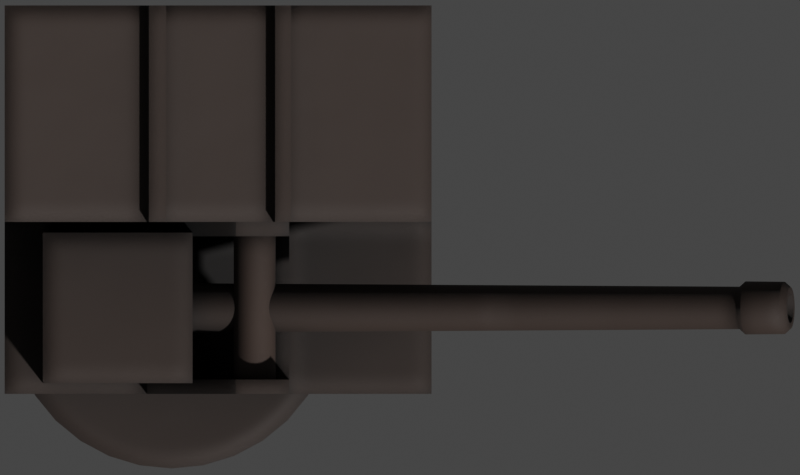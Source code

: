 # Source: 6Pounder.blend  (saved by Blender 2.93.20; exported with 4.5.12 LTS)
import bpy
from mathutils import Matrix  # noqa: F401  (used for matrix-valued properties, if any)

bpy.ops.wm.read_factory_settings(use_empty=True)
scene = bpy.context.scene
scene.name = 'Scene'

# ---- collections
col_collection = bpy.data.collections.new('Collection'); scene.collection.children.link(col_collection)

# ---- materials (node trees are filled in below, after node groups)
mat_deck_dark = bpy.data.materials.new('Deck Dark')
mat_deck = bpy.data.materials.new('Deck')

# ---- node groups
ng_mk48_shader = bpy.data.node_groups.new('Mk48 Shader', 'ShaderNodeTree')
_s = ng_mk48_shader.interface.new_socket(name='BSDF', in_out='OUTPUT', socket_type='NodeSocketShader')
_s = ng_mk48_shader.interface.new_socket(name='Color', in_out='INPUT', socket_type='NodeSocketColor')
_s.default_value = (0.2529, 0.2529, 0.2529, 1.0)
_s = ng_mk48_shader.interface.new_socket(name='Roughness', in_out='INPUT', socket_type='NodeSocketFloat')
_s.subtype = 'FACTOR'
_s.default_value = 0.5
_s.min_value = 0.0
_s.max_value = 1.0
_s = ng_mk48_shader.interface.new_socket(name='Metallic', in_out='INPUT', socket_type='NodeSocketFloat')
_s.subtype = 'FACTOR'
_s.default_value = 1.0
_s.min_value = 0.0
_s.max_value = 1.0
_N = ng_mk48_shader.nodes; _L = ng_mk48_shader.links
n0 = _N.new('NodeGroupOutput'); n0.name = 'Group Output'; n0.location = (421, 0)
n1 = _N.new('ShaderNodeBsdfPrincipled'); n1.name = 'Principled BSDF'; n1.location = (131, 46)
n1.distribution = 'GGX'
n1.subsurface_method = 'BURLEY'
n1.inputs[3].default_value = 1.45
n1.inputs[27].default_value = (0.0, 0.0, 0.0, 1.0)
n1.inputs[28].default_value = 1.0
n2 = _N.new('ShaderNodeAmbientOcclusion'); n2.name = 'Ambient Occlusion'; n2.location = (-85, 128)
n2.samples = 8
n3 = _N.new('ShaderNodeBevel'); n3.name = 'Bevel'; n3.location = (-265, -248)
n3.inputs[0].default_value = 0.1
n4 = _N.new('NodeGroupInput'); n4.name = 'Mk48 Shader'; n4.location = (-468, -27)
n5 = _N.new('ShaderNodeNewGeometry'); n5.name = 'Geometry'; n5.location = (-875, -245)
n6 = _N.new('ShaderNodeBump'); n6.name = 'Bump'; n6.location = (-470, -299)
n6.inputs[0].default_value = 0.01
n6.inputs[1].default_value = 1.0
n6.inputs[2].default_value = 1.0
n7 = _N.new('ShaderNodeTexNoise'); n7.name = 'Noise Texture'; n7.location = (-671, -234)
n7.inputs[2].default_value = 2.0
_L.new(n1.outputs[0], n0.inputs[0])
_L.new(n2.outputs[0], n1.inputs[0])
_L.new(n4.outputs[0], n2.inputs[0])
_L.new(n4.outputs[1], n1.inputs[2])
_L.new(n4.outputs[2], n1.inputs[1])
_L.new(n3.outputs[0], n2.inputs[2])
_L.new(n5.outputs[0], n7.inputs[0])
_L.new(n7.outputs[0], n6.inputs[3])
_L.new(n6.outputs[0], n3.inputs[1])
_L.new(n3.outputs[0], n1.inputs[5])
n0.is_active_output = True
ng_auto_smooth = bpy.data.node_groups.new('Auto Smooth', 'GeometryNodeTree')
_s = ng_auto_smooth.interface.new_socket(name='Geometry', in_out='OUTPUT', socket_type='NodeSocketGeometry')
_s = ng_auto_smooth.interface.new_socket(name='Geometry', in_out='INPUT', socket_type='NodeSocketGeometry')
_s = ng_auto_smooth.interface.new_socket(name='Angle', in_out='INPUT', socket_type='NodeSocketFloat')
_s.subtype = 'ANGLE'
_s.min_value = 0.0
_s.max_value = 3.142
ng_auto_smooth.is_modifier = True
_N = ng_auto_smooth.nodes; _L = ng_auto_smooth.links
n0 = _N.new('NodeGroupOutput'); n0.name = 'Group Output'; n0.location = (480, -100)
n1 = _N.new('NodeGroupInput'); n1.name = 'Group Input'; n1.location = (-420, -300)
n2 = _N.new('NodeGroupInput'); n2.name = 'Group Input.001'; n2.location = (-60, -100)
n3 = _N.new('GeometryNodeSetShadeSmooth'); n3.name = 'Set Shade Smooth'; n3.location = (120, -100)
n3.domain = 'EDGE'
n4 = _N.new('GeometryNodeSetShadeSmooth'); n4.name = 'Set Shade Smooth.001'; n4.location = (300, -100)
n5 = _N.new('GeometryNodeInputMeshEdgeAngle'); n5.name = 'Edge Angle'; n5.location = (-420, -220)
n6 = _N.new('GeometryNodeInputEdgeSmooth'); n6.name = 'Is Edge Smooth'; n6.location = (-60, -160)
n7 = _N.new('GeometryNodeInputShadeSmooth'); n7.name = 'Is Face Smooth'; n7.location = (-240, -340)
n8 = _N.new('FunctionNodeBooleanMath'); n8.name = 'Boolean Math'; n8.location = (-60, -220)
n9 = _N.new('FunctionNodeCompare'); n9.name = 'Compare'; n9.location = (-240, -180)
n9.operation = 'LESS_EQUAL'
_L.new(n5.outputs[0], n9.inputs[0])
_L.new(n4.outputs[0], n0.inputs[0])
_L.new(n1.outputs[1], n9.inputs[1])
_L.new(n9.outputs[0], n8.inputs[0])
_L.new(n7.outputs[0], n8.inputs[1])
_L.new(n2.outputs[0], n3.inputs[0])
_L.new(n6.outputs[0], n3.inputs[1])
_L.new(n3.outputs[0], n4.inputs[0])
_L.new(n8.outputs[0], n3.inputs[2])
n0.is_active_output = True

# ---- material node trees
mat_deck_dark.use_nodes = True; mat_deck_dark.node_tree.nodes.clear()
_N = mat_deck_dark.node_tree.nodes; _L = mat_deck_dark.node_tree.links
n0 = _N.new('ShaderNodeOutputMaterial'); n0.name = 'Material Output'; n0.location = (300, 300)
n1 = _N.new('ShaderNodeGroup'); n1.name = 'Mk48 Shader'; n1.location = (-18, 321)
n1.label = 'Mk48 Shader'
n1.node_tree = ng_mk48_shader
n1.inputs[0].default_value = (0.0331, 0.02158, 0.01686, 1.0)
n1.inputs[1].default_value = 0.7
n1.inputs[2].default_value = 0.0
_L.new(n1.outputs[0], n0.inputs[0])
n0.is_active_output = True
mat_deck.use_nodes = True; mat_deck.node_tree.nodes.clear()
_N = mat_deck.node_tree.nodes; _L = mat_deck.node_tree.links
n0 = _N.new('ShaderNodeOutputMaterial'); n0.name = 'Material Output'; n0.location = (300, 300)
n1 = _N.new('ShaderNodeGroup'); n1.name = 'Mk48 Shader'; n1.location = (-18, 321)
n1.label = 'Mk48 Shader'
n1.node_tree = ng_mk48_shader
n1.inputs[0].default_value = (0.05088, 0.03247, 0.02503, 1.0)
n1.inputs[1].default_value = 0.75
n1.inputs[2].default_value = 0.0
_L.new(n1.outputs[0], n0.inputs[0])
n0.is_active_output = True

# ---- world
world_world = bpy.data.worlds.new('World'); scene.world = world_world
world_world.use_sun_shadow = False
world_world.sun_shadow_jitter_overblur = 0.0

# ---- cameras
cam_camera = bpy.data.cameras.new('Camera')
cam_camera.type = 'ORTHO'
cam_camera.clip_end = 100.0
cam_camera.ortho_scale = 2.675
cam_camera.show_mist = True

# ---- meshes
me_plane = bpy.data.meshes.new('Plane')
me_plane.from_pydata([(-17.5, -17.5, 0.0), (17.5, -17.5, 0.0), (-17.5, 17.5, 0.0), (17.5, 17.5, 0.0)], [], [(0, 1, 3, 2)])
_uv = me_plane.uv_layers.new(name='UVMap')
_uv.uv.foreach_set('vector', [0.0, 0.0, 1.0, 0.0, 1.0, 1.0, 0.0, 1.0])
me_plane.use_remesh_fix_poles = True
me_plane.use_remesh_preserve_attributes = False
me_plane.use_mirror_vertex_groups = False
me_plane.update()
me_cylinder_005 = bpy.data.meshes.new('Cylinder.005')
me_cylinder_005.from_pydata([(3.802e-08, 0.5481, -0.6), (3.802e-08, 0.5481, 0.6), (0.1069, 0.5376, -0.6), (0.1069, 0.5376, 0.6), (0.2098, 0.5064, -0.6), (0.2098, 0.5064, 0.6), (0.3045, 0.4558, -0.6), (0.3045, 0.4558, 0.6), (0.3876, 0.3876, -0.6), (0.3876, 0.3876, 0.6), (0.4558, 0.3045, -0.6), (0.4558, 0.3045, 0.6), (0.5064, 0.2098, -0.6), (0.5064, 0.2098, 0.6), (0.5376, 0.1069, -0.6), (0.5376, 0.1069, 0.6), (0.5481, 1.848e-07, -0.6), (0.5481, 1.848e-07, 0.6), (0.5376, -0.1069, -0.6), (0.5376, -0.1069, 0.6), (0.5064, -0.2098, -0.6), (0.5064, -0.2098, 0.6), (0.4558, -0.3045, -0.6), (0.4558, -0.3045, 0.6), (0.3876, -0.3876, -0.6), (0.3876, -0.3876, 0.6), (0.3045, -0.4558, -0.6), (0.3045, -0.4558, 0.6), (0.2098, -0.5064, -0.6), (0.2098, -0.5064, 0.6), (0.1069, -0.5376, -0.6), (0.1069, -0.5376, 0.6), (-1.406e-07, -0.5481, -0.6), (-1.406e-07, -0.5481, 0.6), (-0.1069, -0.5376, -0.6), (-0.1069, -0.5376, 0.6), (-0.2098, -0.5064, -0.6), (-0.2098, -0.5064, 0.6), (-0.3045, -0.4558, -0.6), (-0.3045, -0.4558, 0.6), (-0.3876, -0.3876, -0.6), (-0.3876, -0.3876, 0.6), (-0.4558, -0.3045, -0.6), (-0.4558, -0.3045, 0.6), (-0.5064, -0.2098, -0.6), (-0.5064, -0.2098, 0.6), (-0.5376, -0.1069, -0.6), (-0.5376, -0.1069, 0.6), (-0.5481, 6.727e-07, -0.6), (-0.5481, 6.727e-07, 0.6), (-0.5376, 0.1069, -0.6), (-0.5376, 0.1069, 0.6), (-0.5064, 0.2098, -0.6), (-0.5064, 0.2098, 0.6), (-0.4558, 0.3045, -0.6), (-0.4558, 0.3045, 0.6), (-0.3876, 0.3876, -0.6), (-0.3876, 0.3876, 0.6), (-0.3045, 0.4558, -0.6), (-0.3045, 0.4558, 0.6), (-0.2098, 0.5064, -0.6), (-0.2098, 0.5064, 0.6), (-0.1069, 0.5376, -0.6), (-0.1069, 0.5376, 0.6)], [], [(0, 1, 3, 2), (2, 3, 5, 4), (4, 5, 7, 6), (6, 7, 9, 8), (8, 9, 11, 10), (10, 11, 13, 12), (12, 13, 15, 14), (14, 15, 17, 16), (16, 17, 19, 18), (18, 19, 21, 20), (20, 21, 23, 22), (22, 23, 25, 24), (24, 25, 27, 26), (26, 27, 29, 28), (28, 29, 31, 30), (30, 31, 33, 32), (32, 33, 35, 34), (34, 35, 37, 36), (36, 37, 39, 38), (38, 39, 41, 40), (40, 41, 43, 42), (42, 43, 45, 44), (44, 45, 47, 46), (46, 47, 49, 48), (48, 49, 51, 50), (50, 51, 53, 52), (52, 53, 55, 54), (54, 55, 57, 56), (56, 57, 59, 58), (58, 59, 61, 60), (3, 1, 63, 61, 59, 57, 55, 53, 51, 49, 47, 45, 43, 41, 39, 37, 35, 33, 31, 29, 27, 25, 23, 21, 19, 17, 15, 13, 11, 9, 7, 5), (60, 61, 63, 62), (62, 63, 1, 0), (0, 2, 4, 6, 8, 10, 12, 14, 16, 18, 20, 22, 24, 26, 28, 30, 32, 34, 36, 38, 40, 42, 44, 46, 48, 50, 52, 54, 56, 58, 60, 62)])
me_cylinder_005.polygons.foreach_set('use_smooth', [True] * 34)
_uv = me_cylinder_005.uv_layers.new(name='UVMap')
_uv.uv.foreach_set('vector', [1.0, 0.5, 1.0, 1.0, 0.9688, 1.0, 0.9688, 0.5, 0.9688, 0.5, 0.9688, 1.0, 0.9375, 1.0, 0.9375, 0.5, 0.9375, 0.5, 0.9375, 1.0, 0.9062, 1.0, 0.9062, 0.5, 0.9062, 0.5, 0.9062, 1.0, 0.875, 1.0, 0.875, 0.5, 0.875, 0.5, 0.875, 1.0, 0.8438, 1.0, 0.8438, 0.5, 0.8438, 0.5, 0.8438, 1.0, 0.8125, 1.0, 0.8125, 0.5, 0.8125, 0.5, 0.8125, 1.0, 0.7812, 1.0, 0.7812, 0.5, 0.7812, 0.5, 0.7812, 1.0, 0.75, 1.0, 0.75, 0.5, 0.75, 0.5, 0.75, 1.0, 0.7188, 1.0, 0.7188, 0.5, 0.7188, 0.5, 0.7188, 1.0, 0.6875, 1.0, 0.6875, 0.5, 0.6875, 0.5, 0.6875, 1.0, 0.6562, 1.0, 0.6562, 0.5, 0.6562, 0.5, 0.6562, 1.0, 0.625, 1.0, 0.625, 0.5, 0.625, 0.5, 0.625, 1.0, 0.5938, 1.0, 0.5938, 0.5, 0.5938, 0.5, 0.5938, 1.0, 0.5625, 1.0, 0.5625, 0.5, 0.5625, 0.5, 0.5625, 1.0, 0.5312, 1.0, 0.5312, 0.5, 0.5312, 0.5, 0.5312, 1.0, 0.5, 1.0, 0.5, 0.5, 0.5, 0.5, 0.5, 1.0, 0.4688, 1.0, 0.4688, 0.5, 0.4688, 0.5, 0.4688, 1.0, 0.4375, 1.0, 0.4375, 0.5, 0.4375, 0.5, 0.4375, 1.0, 0.4062, 1.0, 0.4062, 0.5, 0.4062, 0.5, 0.4062, 1.0, 0.375, 1.0, 0.375, 0.5, 0.375, 0.5, 0.375, 1.0, 0.3438, 1.0, 0.3438, 0.5, 0.3438, 0.5, 0.3438, 1.0, 0.3125, 1.0, 0.3125, 0.5, 0.3125, 0.5, 0.3125, 1.0, 0.2812, 1.0, 0.2812, 0.5, 0.2812, 0.5, 0.2812, 1.0, 0.25, 1.0, 0.25, 0.5, 0.25, 0.5, 0.25, 1.0, 0.2188, 1.0, 0.2188, 0.5, 0.2188, 0.5, 0.2188, 1.0, 0.1875, 1.0, 0.1875, 0.5, 0.1875, 0.5, 0.1875, 1.0, 0.1562, 1.0, 0.1562, 0.5, 0.1562, 0.5, 0.1562, 1.0, 0.125, 1.0, 0.125, 0.5, 0.125, 0.5, 0.125, 1.0, 0.09375, 1.0, 0.09375, 0.5, 0.09375, 0.5, 0.09375, 1.0, 0.0625, 1.0, 0.0625, 0.5, 0.2968, 0.4854, 0.25, 0.49, 0.2032, 0.4854, 0.1582, 0.4717, 0.1167, 0.4496, 0.08029, 0.4197, 0.05045, 0.3833, 0.02827, 0.3418, 0.01461, 0.2968, 0.01, 0.25, 0.01461, 0.2032, 0.02827, 0.1582, 0.05045, 0.1167, 0.08029, 0.08029, 0.1167, 0.05045, 0.1582, 0.02827, 0.2032, 0.01461, 0.25, 0.01, 0.2968, 0.01461, 0.3418, 0.02827, 0.3833, 0.05045, 0.4197, 0.08029, 0.4496, 0.1167, 0.4717, 0.1582, 0.4854, 0.2032, 0.49, 0.25, 0.4854, 0.2968, 0.4717, 0.3418, 0.4496, 0.3833, 0.4197, 0.4197, 0.3833, 0.4496, 0.3418, 0.4717, 0.0625, 0.5, 0.0625, 1.0, 0.03125, 1.0, 0.03125, 0.5, 0.03125, 0.5, 0.03125, 1.0, 0.0, 1.0, 0.0, 0.5, 0.75, 0.49, 0.7968, 0.4854, 0.8418, 0.4717, 0.8833, 0.4496, 0.9197, 0.4197, 0.9496, 0.3833, 0.9717, 0.3418, 0.9854, 0.2968, 0.99, 0.25, 0.9854, 0.2032, 0.9717, 0.1582, 0.9496, 0.1167, 0.9197, 0.08029, 0.8833, 0.05045, 0.8418, 0.02827, 0.7968, 0.01461, 0.75, 0.01, 0.7032, 0.01461, 0.6582, 0.02827, 0.6167, 0.05045, 0.5803, 0.08029, 0.5504, 0.1167, 0.5283, 0.1582, 0.5146, 0.2032, 0.51, 0.25, 0.5146, 0.2968, 0.5283, 0.3418, 0.5504, 0.3833, 0.5803, 0.4197, 0.6167, 0.4496, 0.6582, 0.4717, 0.7032, 0.4854])
me_cylinder_005.materials.append(mat_deck_dark)
me_cylinder_005.use_remesh_fix_poles = True
me_cylinder_005.use_remesh_preserve_attributes = False
me_cylinder_005.use_mirror_vertex_groups = False
me_cylinder_005.update()
me_cube_006 = bpy.data.meshes.new('Cube.006')
me_cube_006.from_pydata([(-0.558, -0.2989, 0.0), (-0.558, -0.2989, 0.1), (-0.558, 1.0, 0.0), (-0.558, 1.0, 0.1), (0.8694, -0.2989, 0.0), (0.8694, -0.2989, 0.1), (0.8694, 1.0, 0.0), (0.8694, 1.0, 0.1), (-0.558, 0.2762, 0.0), (-0.558, 0.2762, 0.1), (0.8694, 0.2762, 0.0), (0.8694, 0.2762, 0.1), (-0.558, 0.2762, 0.9652), (-0.558, 1.0, 0.9652), (0.8694, 1.0, 0.7595), (0.8694, 0.2762, 0.7595), (-0.558, 0.2282, 0.0), (-0.558, -0.251, 0.0), (0.8694, 0.2282, 0.1), (0.8694, -0.251, 0.1), (-0.558, -0.251, 0.1), (-0.558, 0.2282, 0.1), (0.8694, -0.251, 0.0), (0.8694, 0.2282, 0.0), (0.3936, 1.0, 0.0), (-0.08221, 1.0, 0.0), (-0.08221, 1.0, 0.1), (0.3936, 1.0, 0.1), (-0.08221, -0.2989, 0.0), (0.3936, -0.2989, 0.0), (0.3936, -0.2989, 0.1), (-0.08221, -0.2989, 0.1), (-0.08221, 0.2762, 0.1), (0.3936, 0.2762, 0.1), (0.3936, 0.2762, 0.0), (-0.08221, 0.2762, 0.0), (-0.08221, 1.0, 0.8967), (0.3936, 1.0, 0.8281), (-0.08221, 0.2762, 0.8967), (0.3936, 0.2762, 0.8281), (-0.08221, 0.2282, 0.1), (0.3936, 0.2282, 0.1), (-0.08221, -0.251, 0.1), (0.3936, -0.251, 0.1), (0.3936, 0.2282, 0.0), (-0.08221, 0.2282, 0.0), (0.3936, -0.251, 0.0), (-0.08221, -0.251, 0.0), (0.2152, 1.0, 0.0), (0.2152, 1.0, 0.1), (0.2152, -0.2989, 0.0), (0.2152, -0.2989, 0.1), (0.2152, 0.2762, 0.1), (0.2152, 0.2762, 0.0), (0.2152, 1.0, 0.8538), (0.2152, 0.2762, 0.8538), (0.2152, 0.2282, 0.1), (0.2152, -0.251, 0.1), (0.2152, 0.2282, 0.0), (0.2152, -0.251, 0.0), (0.3401, -0.251, 0.0), (0.3401, 0.2282, 0.0), (0.3401, 0.2762, 0.0), (0.3401, -0.2989, 0.1), (0.3401, 1.0, 0.0), (0.3401, -0.251, 0.1), (0.3401, 0.2282, 0.1), (0.3401, 0.2762, 0.8358), (0.3401, 1.0, 0.8358), (0.3401, 0.2762, 0.1), (0.3401, -0.2989, 0.0), (0.3401, 1.0, 0.1), (0.2152, -0.2989, 0.1816), (-0.08221, -0.2989, 0.1816), (0.3401, 0.2762, 0.1816), (0.3936, 0.2762, 0.1816), (0.3401, 0.2282, 0.1816), (0.3936, 0.2282, 0.1816), (0.3401, -0.251, 0.1816), (0.3936, -0.251, 0.1816), (-0.08221, 0.2762, 0.1816), (-0.08221, 0.2282, 0.1816), (0.3936, -0.2989, 0.1816), (-0.08221, -0.251, 0.1816), (0.3401, -0.2989, 0.1816), (0.2152, 0.2762, 0.1816), (0.2152, 0.2282, 0.1816), (0.2152, -0.251, 0.1816), (0.2152, -0.2989, 0.5748), (-0.08221, -0.2989, 0.2441), (0.3401, 0.2762, 0.5748), (0.3936, 0.2762, 0.5748), (0.3401, 0.2282, 0.5748), (0.3936, 0.2282, 0.5748), (0.3401, -0.251, 0.5748), (0.3936, -0.251, 0.5748), (-0.08221, 0.2762, 0.2441), (-0.08221, 0.2282, 0.2441), (0.3936, -0.2989, 0.5748), (-0.08221, -0.251, 0.2441), (0.3401, -0.2989, 0.5748), (0.2152, 0.2762, 0.5748), (0.2152, 0.2282, 0.5748), (0.2152, -0.251, 0.5748), (0.3466, 1.0, 0.8811), (0.4001, 1.0, 0.8734), (0.3466, 0.2762, 0.8811), (0.4001, 0.2762, 0.8734), (-0.02431, 1.0, 0.0), (-0.02431, -0.2989, 0.1), (-0.02431, 0.2762, 0.0), (-0.02431, 0.2282, 0.0), (-0.02431, -0.251, 0.0), (-0.02431, 1.0, 0.1), (-0.02431, -0.2989, 0.0), (-0.02431, 0.2762, 0.1), (-0.02431, 1.0, 0.8883), (-0.02431, 0.2762, 0.8883), (-0.02431, 0.2282, 0.1), (-0.02431, -0.251, 0.1), (-0.02431, -0.2989, 0.1816), (-0.02431, 0.2762, 0.1816), (-0.02431, 0.2282, 0.1816), (-0.02431, -0.251, 0.1816), (-0.02431, -0.2989, 0.3085), (-0.02431, 0.2762, 0.3085), (-0.02431, 0.2282, 0.3085), (-0.02431, -0.251, 0.3085), (-0.07559, 1.0, 0.9426), (-0.07559, 0.2762, 0.9426), (-0.01769, 1.0, 0.9343), (-0.01769, 0.2762, 0.9343)], [], [(8, 9, 3, 2), (24, 27, 7, 6), (22, 19, 5, 4), (28, 31, 1, 0), (46, 22, 4, 29), (42, 20, 1, 31), (11, 7, 14, 15), (24, 6, 10, 34), (6, 7, 11, 10), (16, 21, 9, 8), (36, 13, 12, 38), (3, 9, 12, 13), (26, 3, 13, 36), (33, 11, 15, 39), (0, 1, 20, 17), (17, 20, 21, 16), (32, 9, 21, 40), (40, 21, 20, 42), (34, 10, 23, 44), (44, 23, 22, 46), (10, 11, 18, 23), (23, 18, 19, 22), (16, 45, 47, 17), (61, 44, 46, 60), (8, 35, 45, 16), (62, 34, 44, 61), (18, 41, 43, 19), (118, 40, 42, 119), (11, 33, 41, 18), (48, 64, 62, 53), (9, 32, 38, 12), (69, 33, 39, 67), (7, 27, 37, 14), (113, 26, 36, 116), (14, 37, 39, 15), (38, 117, 131, 129), (2, 25, 35, 8), (64, 24, 34, 62), (19, 43, 30, 5), (27, 71, 68, 37), (17, 47, 28, 0), (60, 46, 29, 70), (4, 5, 30, 29), (114, 109, 31, 28), (2, 3, 26, 25), (64, 71, 27, 24), (108, 113, 49, 48), (70, 63, 51, 50), (112, 59, 50, 114), (69, 52, 85, 74), (108, 48, 53, 110), (68, 54, 55, 67), (71, 49, 54, 68), (115, 52, 55, 117), (30, 43, 79, 82), (66, 56, 57, 65), (110, 53, 58, 111), (111, 58, 59, 112), (68, 67, 106, 104), (53, 62, 61, 58), (52, 69, 67, 55), (29, 30, 63, 70), (33, 69, 74, 75), (59, 60, 70, 50), (58, 61, 60, 59), (56, 66, 76, 86), (32, 40, 81, 80), (65, 57, 87, 78), (41, 33, 75, 77), (48, 49, 71, 64), (78, 87, 103, 94), (84, 82, 98, 100), (80, 81, 97, 96), (77, 75, 91, 93), (123, 83, 99, 127), (77, 76, 78, 79), (122, 86, 102, 126), (42, 31, 73, 83), (118, 56, 86, 122), (119, 42, 83, 123), (43, 41, 77, 79), (66, 65, 78, 76), (51, 63, 84, 72), (109, 51, 72, 120), (63, 30, 82, 84), (115, 32, 80, 121), (90, 101, 102, 92), (94, 100, 98, 95), (103, 88, 100, 94), (126, 102, 101, 125), (91, 90, 92, 93), (124, 127, 99, 89), (82, 79, 95, 98), (120, 72, 88, 124), (83, 73, 89, 99), (75, 74, 90, 91), (74, 85, 101, 90), (72, 84, 100, 88), (76, 77, 93, 92), (121, 80, 96, 125), (79, 78, 94, 95), (86, 76, 92, 102), (105, 104, 106, 107), (67, 39, 107, 106), (37, 68, 104, 105), (39, 37, 105, 107), (85, 121, 125, 101), (73, 120, 124, 89), (88, 103, 127, 124), (97, 126, 125, 96), (52, 115, 121, 85), (31, 109, 120, 73), (57, 119, 123, 87), (40, 118, 122, 81), (81, 122, 126, 97), (87, 123, 127, 103), (45, 111, 112, 47), (35, 110, 111, 45), (32, 115, 117, 38), (25, 108, 110, 35), (47, 112, 114, 28), (25, 26, 113, 108), (50, 51, 109, 114), (54, 116, 117, 55), (49, 113, 116, 54), (56, 118, 119, 57), (130, 128, 129, 131), (36, 38, 129, 128), (116, 36, 128, 130), (117, 116, 130, 131)])
_uv = me_cube_006.uv_layers.new(name='UVMap')
_uv.uv.foreach_set('vector', [0.375, 0.1107, 0.625, 0.1107, 0.625, 0.25, 0.375, 0.25, 0.375, 0.4167, 0.625, 0.4167, 0.625, 0.5, 0.375, 0.5, 0.375, 0.7131, 0.625, 0.7131, 0.625, 0.75, 0.375, 0.75, 0.375, 0.9167, 0.625, 0.9167, 0.625, 1.0, 0.375, 1.0, 0.2917, 0.7131, 0.375, 0.7131, 0.375, 0.75, 0.2917, 0.75, 0.7917, 0.7131, 0.875, 0.7131, 0.875, 0.75, 0.7917, 0.75, 0.625, 0.6393, 0.625, 0.5, 0.625, 0.5, 0.625, 0.6393, 0.2917, 0.5, 0.375, 0.5, 0.375, 0.6393, 0.2917, 0.6393, 0.375, 0.5, 0.625, 0.5, 0.625, 0.6393, 0.375, 0.6393, 0.375, 0.07379, 0.625, 0.07379, 0.625, 0.1107, 0.375, 0.1107, 0.7917, 0.5, 0.875, 0.5, 0.875, 0.6393, 0.7917, 0.6393, 0.625, 0.25, 0.625, 0.1107, 0.625, 0.1107, 0.625, 0.25, 0.625, 0.3333, 0.625, 0.25, 0.625, 0.25, 0.625, 0.3333, 0.7083, 0.6393, 0.625, 0.6393, 0.625, 0.6393, 0.7083, 0.6393, 0.375, 0.0, 0.625, 0.0, 0.625, 0.0369, 0.375, 0.0369, 0.375, 0.0369, 0.625, 0.0369, 0.625, 0.07379, 0.375, 0.07379, 0.7917, 0.6393, 0.875, 0.6393, 0.875, 0.6762, 0.7917, 0.6762, 0.7917, 0.6762, 0.875, 0.6762, 0.875, 0.7131, 0.7917, 0.7131, 0.2917, 0.6393, 0.375, 0.6393, 0.375, 0.6762, 0.2917, 0.6762, 0.2917, 0.6762, 0.375, 0.6762, 0.375, 0.7131, 0.2917, 0.7131, 0.375, 0.6393, 0.625, 0.6393, 0.625, 0.6762, 0.375, 0.6762, 0.375, 0.6762, 0.625, 0.6762, 0.625, 0.7131, 0.375, 0.7131, 0.125, 0.6762, 0.2083, 0.6762, 0.2083, 0.7131, 0.125, 0.7131, 0.2823, 0.6762, 0.2917, 0.6762, 0.2917, 0.7131, 0.2823, 0.7131, 0.125, 0.6393, 0.2083, 0.6393, 0.2083, 0.6762, 0.125, 0.6762, 0.2823, 0.6393, 0.2917, 0.6393, 0.2917, 0.6762, 0.2823, 0.6762, 0.625, 0.6762, 0.7083, 0.6762, 0.7083, 0.7131, 0.625, 0.7131, 0.7815, 0.6762, 0.7917, 0.6762, 0.7917, 0.7131, 0.7815, 0.7131, 0.625, 0.6393, 0.7083, 0.6393, 0.7083, 0.6762, 0.625, 0.6762, 0.2604, 0.5, 0.2823, 0.5, 0.2823, 0.6393, 0.2604, 0.6393, 0.875, 0.6393, 0.7917, 0.6393, 0.7917, 0.6393, 0.875, 0.6393, 0.7177, 0.6393, 0.7083, 0.6393, 0.7083, 0.6393, 0.7177, 0.6393, 0.625, 0.5, 0.625, 0.4167, 0.625, 0.4167, 0.625, 0.5, 0.625, 0.3435, 0.625, 0.3333, 0.625, 0.3333, 0.625, 0.3435, 0.625, 0.5, 0.7083, 0.5, 0.7083, 0.6393, 0.625, 0.6393, 0.7917, 0.6393, 0.7815, 0.6393, 0.7815, 0.6393, 0.7917, 0.6393, 0.125, 0.5, 0.2083, 0.5, 0.2083, 0.6393, 0.125, 0.6393, 0.2823, 0.5, 0.2917, 0.5, 0.2917, 0.6393, 0.2823, 0.6393, 0.625, 0.7131, 0.7083, 0.7131, 0.7083, 0.75, 0.625, 0.75, 0.625, 0.4167, 0.625, 0.4073, 0.625, 0.4073, 0.625, 0.4167, 0.125, 0.7131, 0.2083, 0.7131, 0.2083, 0.75, 0.125, 0.75, 0.2823, 0.7131, 0.2917, 0.7131, 0.2917, 0.75, 0.2823, 0.75, 0.375, 0.75, 0.625, 0.75, 0.625, 0.8333, 0.375, 0.8333, 0.375, 0.9065, 0.625, 0.9065, 0.625, 0.9167, 0.375, 0.9167, 0.375, 0.25, 0.625, 0.25, 0.625, 0.3333, 0.375, 0.3333, 0.375, 0.4073, 0.625, 0.4073, 0.625, 0.4167, 0.375, 0.4167, 0.375, 0.3435, 0.625, 0.3435, 0.625, 0.3854, 0.375, 0.3854, 0.375, 0.8427, 0.625, 0.8427, 0.625, 0.8646, 0.375, 0.8646, 0.2185, 0.7131, 0.2604, 0.7131, 0.2604, 0.75, 0.2185, 0.75, 0.7177, 0.6393, 0.7396, 0.6393, 0.7396, 0.6393, 0.7177, 0.6393, 0.2185, 0.5, 0.2604, 0.5, 0.2604, 0.6393, 0.2185, 0.6393, 0.7177, 0.5, 0.7396, 0.5, 0.7396, 0.6393, 0.7177, 0.6393, 0.625, 0.4073, 0.625, 0.3854, 0.625, 0.3854, 0.625, 0.4073, 0.7815, 0.6393, 0.7396, 0.6393, 0.7396, 0.6393, 0.7815, 0.6393, 0.7083, 0.75, 0.7083, 0.7131, 0.7083, 0.7131, 0.7083, 0.75, 0.7177, 0.6762, 0.7396, 0.6762, 0.7396, 0.7131, 0.7177, 0.7131, 0.2185, 0.6393, 0.2604, 0.6393, 0.2604, 0.6762, 0.2185, 0.6762, 0.2185, 0.6762, 0.2604, 0.6762, 0.2604, 0.7131, 0.2185, 0.7131, 0.7177, 0.5, 0.7177, 0.6393, 0.7177, 0.6393, 0.7177, 0.5, 0.2604, 0.6393, 0.2823, 0.6393, 0.2823, 0.6762, 0.2604, 0.6762, 0.7396, 0.6393, 0.7177, 0.6393, 0.7177, 0.6393, 0.7396, 0.6393, 0.375, 0.8333, 0.625, 0.8333, 0.625, 0.8427, 0.375, 0.8427, 0.7083, 0.6393, 0.7177, 0.6393, 0.7177, 0.6393, 0.7083, 0.6393, 0.2604, 0.7131, 0.2823, 0.7131, 0.2823, 0.75, 0.2604, 0.75, 0.2604, 0.6762, 0.2823, 0.6762, 0.2823, 0.7131, 0.2604, 0.7131, 0.7396, 0.6762, 0.7177, 0.6762, 0.7177, 0.6762, 0.7396, 0.6762, 0.7917, 0.6393, 0.7917, 0.6762, 0.7917, 0.6762, 0.7917, 0.6393, 0.7177, 0.7131, 0.7396, 0.7131, 0.7396, 0.7131, 0.7177, 0.7131, 0.7083, 0.6762, 0.7083, 0.6393, 0.7083, 0.6393, 0.7083, 0.6762, 0.375, 0.3854, 0.625, 0.3854, 0.625, 0.4073, 0.375, 0.4073, 0.7177, 0.7131, 0.7396, 0.7131, 0.7396, 0.7131, 0.7177, 0.7131, 0.625, 0.8427, 0.625, 0.8333, 0.625, 0.8333, 0.625, 0.8427, 0.7917, 0.6393, 0.7917, 0.6762, 0.7917, 0.6762, 0.7917, 0.6393, 0.7083, 0.6762, 0.7083, 0.6393, 0.7083, 0.6393, 0.7083, 0.6762, 0.7815, 0.7131, 0.7917, 0.7131, 0.7917, 0.7131, 0.7815, 0.7131, 0.7083, 0.6762, 0.7177, 0.6762, 0.7177, 0.7131, 0.7083, 0.7131, 0.7815, 0.6762, 0.7396, 0.6762, 0.7396, 0.6762, 0.7815, 0.6762, 0.7917, 0.7131, 0.7917, 0.75, 0.7917, 0.75, 0.7917, 0.7131, 0.7815, 0.6762, 0.7396, 0.6762, 0.7396, 0.6762, 0.7815, 0.6762, 0.7815, 0.7131, 0.7917, 0.7131, 0.7917, 0.7131, 0.7815, 0.7131, 0.7083, 0.7131, 0.7083, 0.6762, 0.7083, 0.6762, 0.7083, 0.7131, 0.7177, 0.6762, 0.7177, 0.7131, 0.7177, 0.7131, 0.7177, 0.6762, 0.625, 0.8646, 0.625, 0.8427, 0.625, 0.8427, 0.625, 0.8646, 0.625, 0.9065, 0.625, 0.8646, 0.625, 0.8646, 0.625, 0.9065, 0.625, 0.8427, 0.625, 0.8333, 0.625, 0.8333, 0.625, 0.8427, 0.7815, 0.6393, 0.7917, 0.6393, 0.7917, 0.6393, 0.7815, 0.6393, 0.7177, 0.6393, 0.7396, 0.6393, 0.7396, 0.6762, 0.7177, 0.6762, 0.7177, 0.7131, 0.625, 0.8427, 0.625, 0.8333, 0.7083, 0.7131, 0.7396, 0.7131, 0.625, 0.8646, 0.625, 0.8427, 0.7177, 0.7131, 0.7815, 0.6762, 0.7396, 0.6762, 0.7396, 0.6393, 0.7815, 0.6393, 0.7083, 0.6393, 0.7177, 0.6393, 0.7177, 0.6762, 0.7083, 0.6762, 0.7592, 0.7723, 0.7815, 0.7131, 0.7917, 0.7131, 0.7917, 0.75, 0.7083, 0.75, 0.7083, 0.7131, 0.7083, 0.7131, 0.7083, 0.75, 0.625, 0.9065, 0.625, 0.8646, 0.625, 0.8646, 0.625, 0.9065, 0.7917, 0.7131, 0.7917, 0.75, 0.7917, 0.75, 0.7917, 0.7131, 0.7083, 0.6393, 0.7177, 0.6393, 0.7177, 0.6393, 0.7083, 0.6393, 0.7177, 0.6393, 0.7396, 0.6393, 0.7396, 0.6393, 0.7177, 0.6393, 0.625, 0.8646, 0.625, 0.8427, 0.625, 0.8427, 0.625, 0.8646, 0.7177, 0.6762, 0.7083, 0.6762, 0.7083, 0.6762, 0.7177, 0.6762, 0.7815, 0.6393, 0.7917, 0.6393, 0.7917, 0.6393, 0.7815, 0.6393, 0.7083, 0.7131, 0.7177, 0.7131, 0.7177, 0.7131, 0.7083, 0.7131, 0.7396, 0.6762, 0.7177, 0.6762, 0.7177, 0.6762, 0.7396, 0.6762, 0.7083, 0.5, 0.7177, 0.5, 0.7177, 0.6393, 0.7083, 0.6393, 0.7177, 0.6393, 0.7083, 0.6393, 0.7083, 0.6393, 0.7177, 0.6393, 0.625, 0.4167, 0.625, 0.4073, 0.625, 0.4073, 0.625, 0.4167, 0.7083, 0.6393, 0.7083, 0.5, 0.7083, 0.5, 0.7083, 0.6393, 0.7396, 0.6393, 0.7815, 0.6393, 0.7815, 0.6393, 0.7396, 0.6393, 0.625, 0.9167, 0.625, 0.9065, 0.625, 0.9065, 0.625, 0.9167, 0.625, 0.8646, 0.7396, 0.7131, 0.7815, 0.7131, 0.7592, 0.7723, 0.7917, 0.6762, 0.7815, 0.6762, 0.7815, 0.6393, 0.7917, 0.6393, 0.7396, 0.6393, 0.7815, 0.6393, 0.7815, 0.6393, 0.7396, 0.6393, 0.625, 0.9167, 0.625, 0.9065, 0.625, 0.9065, 0.625, 0.9167, 0.7396, 0.7131, 0.7815, 0.7131, 0.7815, 0.7131, 0.7396, 0.7131, 0.7917, 0.6762, 0.7815, 0.6762, 0.7815, 0.6762, 0.7917, 0.6762, 0.7917, 0.6762, 0.7815, 0.6762, 0.7815, 0.6762, 0.7917, 0.6762, 0.7396, 0.7131, 0.7815, 0.7131, 0.7815, 0.7131, 0.7396, 0.7131, 0.2083, 0.6762, 0.2185, 0.6762, 0.2185, 0.7131, 0.2083, 0.7131, 0.2083, 0.6393, 0.2185, 0.6393, 0.2185, 0.6762, 0.2083, 0.6762, 0.7917, 0.6393, 0.7815, 0.6393, 0.7815, 0.6393, 0.7917, 0.6393, 0.2083, 0.5, 0.2185, 0.5, 0.2185, 0.6393, 0.2083, 0.6393, 0.2083, 0.7131, 0.2185, 0.7131, 0.2185, 0.75, 0.2083, 0.75, 0.375, 0.3333, 0.625, 0.3333, 0.625, 0.3435, 0.375, 0.3435, 0.375, 0.8646, 0.625, 0.8646, 0.625, 0.9065, 0.375, 0.9065, 0.7396, 0.5, 0.7815, 0.5, 0.7815, 0.6393, 0.7396, 0.6393, 0.625, 0.3854, 0.625, 0.3435, 0.625, 0.3435, 0.625, 0.3854, 0.7396, 0.6762, 0.7815, 0.6762, 0.7815, 0.7131, 0.7396, 0.7131, 0.7815, 0.5, 0.7917, 0.5, 0.7917, 0.6393, 0.7815, 0.6393, 0.7917, 0.5, 0.7917, 0.6393, 0.7917, 0.6393, 0.7917, 0.5, 0.625, 0.3435, 0.625, 0.3333, 0.625, 0.3333, 0.625, 0.3435, 0.7815, 0.6393, 0.7815, 0.5, 0.7815, 0.5, 0.7815, 0.6393])
me_cube_006.materials.append(mat_deck_dark)
me_cube_006.use_remesh_fix_poles = True
me_cube_006.use_remesh_preserve_attributes = False
me_cube_006.use_mirror_vertex_groups = False
me_cube_006.update()
me_cylinder_006 = bpy.data.meshes.new('Cylinder.006')
me_cylinder_006.from_pydata([(-0.3438, 0.084, 5.245e-08), (1.956, 0.0499, -3.491e-08), (-0.3438, 0.08239, -0.01639), (1.956, 0.04894, -0.009736), (-0.3438, 0.07761, -0.03215), (1.956, 0.0461, -0.0191), (-0.3438, 0.06984, -0.04667), (1.956, 0.04149, -0.02772), (-0.3438, 0.0594, -0.0594), (1.956, 0.03529, -0.03529), (-0.3438, 0.04667, -0.06984), (1.956, 0.02772, -0.04149), (-0.3438, 0.03215, -0.07761), (1.956, 0.0191, -0.0461), (-0.3438, 0.01639, -0.08239), (1.956, 0.009736, -0.04894), (-0.3438, 2.244e-09, -0.084), (1.956, 5.285e-09, -0.0499), (-0.3438, -0.01639, -0.08239), (1.956, -0.009736, -0.04894), (-0.3438, -0.03215, -0.07761), (1.956, -0.0191, -0.0461), (-0.3438, -0.04667, -0.06984), (1.956, -0.02772, -0.04149), (-0.3438, -0.0594, -0.0594), (1.956, -0.03529, -0.03529), (-0.3438, -0.06984, -0.04667), (1.956, -0.04149, -0.02772), (-0.3438, -0.07761, -0.03215), (1.956, -0.0461, -0.0191), (-0.3438, -0.08239, -0.01639), (1.956, -0.04894, -0.009736), (-0.3438, -0.084, 7.982e-08), (1.956, -0.0499, -2.639e-08), (-0.3438, -0.08239, 0.01639), (1.956, -0.04894, 0.009736), (-0.3438, -0.07761, 0.03215), (1.956, -0.0461, 0.0191), (-0.3438, -0.06984, 0.04667), (1.956, -0.04149, 0.02772), (-0.3438, -0.0594, 0.0594), (1.956, -0.03529, 0.03529), (-0.3438, -0.04667, 0.06984), (1.956, -0.02772, 0.04149), (-0.3438, -0.03215, 0.07761), (1.956, -0.0191, 0.0461), (-0.3438, -0.01639, 0.08239), (1.956, -0.009736, 0.04894), (-0.3438, 7.701e-08, 0.084), (1.956, 5.112e-08, 0.0499), (-0.3438, 0.01639, 0.08239), (1.956, 0.009736, 0.04894), (-0.3438, 0.03215, 0.07761), (1.956, 0.0191, 0.0461), (-0.3438, 0.04667, 0.06984), (1.956, 0.02772, 0.04149), (-0.3438, 0.0594, 0.0594), (1.956, 0.03529, 0.03529), (-0.3438, 0.06984, 0.04667), (1.956, 0.04149, 0.02772), (-0.3438, 0.07761, 0.03215), (1.956, 0.0461, 0.0191), (-0.3438, 0.08239, 0.01639), (1.956, 0.04894, 0.009736), (1.956, 0.06865, -0.01366), (1.956, 0.07, -4.371e-08), (1.956, 0.06467, -0.02679), (1.956, 0.0582, -0.03889), (1.956, 0.0495, -0.0495), (1.956, 0.03889, -0.0582), (1.956, 0.02679, -0.06467), (1.956, 0.01366, -0.06866), (1.956, 5.285e-09, -0.07), (1.956, -0.01366, -0.06866), (1.956, -0.02679, -0.06467), (1.956, -0.03889, -0.0582), (1.956, -0.0495, -0.0495), (1.956, -0.0582, -0.03889), (1.956, -0.06467, -0.02679), (1.956, -0.06865, -0.01366), (1.956, -0.07, -2.09e-08), (1.956, -0.06865, 0.01366), (1.956, -0.06467, 0.02679), (1.956, -0.0582, 0.03889), (1.956, -0.0495, 0.0495), (1.956, -0.03889, 0.0582), (1.956, -0.02679, 0.06467), (1.956, -0.01366, 0.06865), (1.956, 6.759e-08, 0.07), (1.956, 0.01366, 0.06865), (1.956, 0.02679, 0.06467), (1.956, 0.03889, 0.0582), (1.956, 0.0495, 0.0495), (1.956, 0.0582, 0.03889), (1.956, 0.06467, 0.02679), (1.956, 0.06865, 0.01366), (0.9562, 0.04894, -0.009736), (0.9562, 0.0499, -3.491e-08), (0.9562, 0.0461, -0.0191), (0.9562, 0.04149, -0.02772), (0.9562, 0.03529, -0.03529), (0.9562, 0.02772, -0.04149), (0.9562, 0.0191, -0.0461), (0.9562, 0.009735, -0.04894), (0.9562, -4.739e-07, -0.0499), (0.9562, -0.009736, -0.04894), (0.9562, -0.0191, -0.0461), (0.9562, -0.02773, -0.04149), (0.9562, -0.03529, -0.03529), (0.9562, -0.04149, -0.02772), (0.9562, -0.04611, -0.0191), (0.9562, -0.04894, -0.009736), (0.9562, -0.0499, -2.639e-08), (0.9562, -0.04894, 0.009736), (0.9562, -0.04611, 0.0191), (0.9562, -0.04149, 0.02772), (0.9562, -0.03529, 0.03529), (0.9562, -0.02773, 0.04149), (0.9562, -0.0191, 0.0461), (0.9562, -0.009736, 0.04894), (0.9562, -4.281e-07, 0.0499), (0.9562, 0.009735, 0.04894), (0.9562, 0.0191, 0.0461), (0.9562, 0.02772, 0.04149), (0.9562, 0.03529, 0.03529), (0.9562, 0.04149, 0.02772), (0.9562, 0.0461, 0.0191), (0.9562, 0.04894, 0.009736), (1.784, 0.07105, -3.65e-08), (1.784, 0.06968, -0.01386), (1.784, 0.06564, -0.02719), (1.784, 0.05908, -0.03947), (1.784, 0.05024, -0.05024), (1.784, 0.03947, -0.05908), (1.784, 0.02719, -0.06564), (1.784, 0.01386, -0.06968), (1.784, 5.057e-09, -0.07105), (1.784, -0.01386, -0.06968), (1.784, -0.02719, -0.06564), (1.784, -0.03947, -0.05908), (1.784, -0.05024, -0.05024), (1.784, -0.05908, -0.03947), (1.784, -0.06564, -0.02719), (1.784, -0.06968, -0.01386), (1.784, -0.07105, -1.335e-08), (1.784, -0.06968, 0.01386), (1.784, -0.06564, 0.02719), (1.784, -0.05908, 0.03947), (1.784, -0.05024, 0.05024), (1.784, -0.03947, 0.05908), (1.784, -0.02719, 0.06564), (1.784, -0.01386, 0.06968), (1.784, 6.83e-08, 0.07105), (1.784, 0.01386, 0.06968), (1.784, 0.02719, 0.06564), (1.784, 0.03947, 0.05908), (1.784, 0.05024, 0.05024), (1.784, 0.05908, 0.03947), (1.784, 0.06564, 0.02719), (1.784, 0.06968, 0.01386), (1.936, 0.08582, -0.01707), (1.936, 0.0875, -4.097e-07), (1.804, 0.08881, -4.058e-07), (1.936, 0.08084, -0.03349), (1.936, 0.07275, -0.04861), (1.936, 0.06187, -0.06187), (1.936, 0.04861, -0.07275), (1.936, 0.03348, -0.08084), (1.936, 0.01707, -0.08582), (1.936, 1.251e-09, -0.0875), (1.936, -0.01707, -0.08582), (1.936, -0.03348, -0.08084), (1.936, -0.04861, -0.07275), (1.936, -0.06187, -0.06187), (1.936, -0.07275, -0.04861), (1.936, -0.08084, -0.03349), (1.936, -0.08582, -0.01707), (1.936, -0.0875, -3.812e-07), (1.936, -0.08582, 0.01707), (1.936, -0.08084, 0.03348), (1.936, -0.07275, 0.04861), (1.936, -0.06187, 0.06187), (1.936, -0.04861, 0.07275), (1.936, -0.03348, 0.08084), (1.936, -0.01707, 0.08582), (1.936, 7.913e-08, 0.0875), (1.936, 0.01707, 0.08582), (1.936, 0.03348, 0.08084), (1.936, 0.04861, 0.07275), (1.936, 0.06187, 0.06187), (1.936, 0.07275, 0.04861), (1.936, 0.08084, 0.03348), (1.936, 0.08582, 0.01707), (1.804, 0.08711, -0.01733), (1.804, 0.08205, -0.03399), (1.804, 0.07384, -0.04934), (1.804, 0.0628, -0.0628), (1.804, 0.04934, -0.07385), (1.804, 0.03399, -0.08205), (1.804, 0.01733, -0.08711), (1.804, 9.659e-10, -0.08881), (1.804, -0.01733, -0.08711), (1.804, -0.03399, -0.08205), (1.804, -0.04934, -0.07385), (1.804, -0.0628, -0.0628), (1.804, -0.07384, -0.04934), (1.804, -0.08205, -0.03399), (1.804, -0.08711, -0.01733), (1.804, -0.08881, -3.769e-07), (1.804, -0.08711, 0.01733), (1.804, -0.08205, 0.03399), (1.804, -0.07384, 0.04934), (1.804, -0.0628, 0.0628), (1.804, -0.04934, 0.07384), (1.804, -0.03399, 0.08205), (1.804, -0.01733, 0.08711), (1.804, 8.002e-08, 0.08881), (1.804, 0.01733, 0.08711), (1.804, 0.03399, 0.08205), (1.804, 0.04934, 0.07384), (1.804, 0.0628, 0.0628), (1.804, 0.07384, 0.04934), (1.804, 0.08205, 0.03399), (1.804, 0.08711, 0.01733)], [], [(157, 156, 220, 221), (71, 72, 169, 168), (131, 130, 194, 195), (158, 157, 221, 222), (132, 131, 195, 196), (88, 89, 186, 185), (159, 158, 222, 223), (133, 132, 196, 197), (79, 80, 177, 176), (128, 159, 223, 162), (70, 71, 168, 167), (134, 133, 197, 198), (135, 134, 198, 199), (87, 88, 185, 184), (136, 135, 199, 200), (78, 79, 176, 175), (69, 70, 167, 166), (137, 136, 200, 201), (95, 65, 161, 192), (138, 137, 201, 202), (86, 87, 184, 183), (139, 138, 202, 203), (77, 78, 175, 174), (68, 69, 166, 165), (140, 139, 203, 204), (94, 95, 192, 191), (141, 140, 204, 205), (85, 86, 183, 182), (142, 141, 205, 206), (76, 77, 174, 173), (43, 41, 116, 117), (67, 68, 165, 164), (143, 142, 206, 207), (0, 2, 4, 6, 8, 10, 12, 14, 16, 18, 20, 22, 24, 26, 28, 30, 32, 34, 36, 38, 40, 42, 44, 46, 48, 50, 52, 54, 56, 58, 60, 62), (1, 3, 64, 65), (3, 5, 66, 64), (5, 7, 67, 66), (7, 9, 68, 67), (9, 11, 69, 68), (11, 13, 70, 69), (13, 15, 71, 70), (15, 17, 72, 71), (17, 19, 73, 72), (19, 21, 74, 73), (21, 23, 75, 74), (23, 25, 76, 75), (25, 27, 77, 76), (27, 29, 78, 77), (29, 31, 79, 78), (31, 33, 80, 79), (33, 35, 81, 80), (35, 37, 82, 81), (37, 39, 83, 82), (39, 41, 84, 83), (41, 43, 85, 84), (43, 45, 86, 85), (45, 47, 87, 86), (47, 49, 88, 87), (49, 51, 89, 88), (51, 53, 90, 89), (53, 55, 91, 90), (55, 57, 92, 91), (57, 59, 93, 92), (59, 61, 94, 93), (61, 63, 95, 94), (63, 1, 65, 95), (96, 97, 127, 126, 125, 124, 123, 122, 121, 120, 119, 118, 117, 116, 115, 114, 113, 112, 111, 110, 109, 108, 107, 106, 105, 104, 103, 102, 101, 100, 99, 98), (17, 15, 103, 104), (45, 43, 117, 118), (19, 17, 104, 105), (47, 45, 118, 119), (21, 19, 105, 106), (49, 47, 119, 120), (23, 21, 106, 107), (51, 49, 120, 121), (25, 23, 107, 108), (53, 51, 121, 122), (27, 25, 108, 109), (55, 53, 122, 123), (29, 27, 109, 110), (3, 1, 97, 96), (57, 55, 123, 124), (31, 29, 110, 111), (5, 3, 96, 98), (59, 57, 124, 125), (33, 31, 111, 112), (7, 5, 98, 99), (61, 59, 125, 126), (35, 33, 112, 113), (9, 7, 99, 100), (63, 61, 126, 127), (37, 35, 113, 114), (11, 9, 100, 101), (1, 63, 127, 97), (39, 37, 114, 115), (13, 11, 101, 102), (41, 39, 115, 116), (15, 13, 102, 103), (62, 159, 128, 0), (60, 158, 159, 62), (58, 157, 158, 60), (56, 156, 157, 58), (54, 155, 156, 56), (52, 154, 155, 54), (50, 153, 154, 52), (48, 152, 153, 50), (46, 151, 152, 48), (44, 150, 151, 46), (42, 149, 150, 44), (40, 148, 149, 42), (38, 147, 148, 40), (36, 146, 147, 38), (34, 145, 146, 36), (32, 144, 145, 34), (30, 143, 144, 32), (28, 142, 143, 30), (26, 141, 142, 28), (24, 140, 141, 26), (22, 139, 140, 24), (20, 138, 139, 22), (18, 137, 138, 20), (16, 136, 137, 18), (14, 135, 136, 16), (12, 134, 135, 14), (10, 133, 134, 12), (8, 132, 133, 10), (6, 131, 132, 8), (4, 130, 131, 6), (2, 129, 130, 4), (0, 128, 129, 2), (162, 161, 160, 193), (193, 160, 163, 194), (194, 163, 164, 195), (195, 164, 165, 196), (196, 165, 166, 197), (197, 166, 167, 198), (198, 167, 168, 199), (199, 168, 169, 200), (200, 169, 170, 201), (201, 170, 171, 202), (202, 171, 172, 203), (203, 172, 173, 204), (204, 173, 174, 205), (205, 174, 175, 206), (206, 175, 176, 207), (207, 176, 177, 208), (208, 177, 178, 209), (209, 178, 179, 210), (210, 179, 180, 211), (211, 180, 181, 212), (212, 181, 182, 213), (213, 182, 183, 214), (214, 183, 184, 215), (215, 184, 185, 216), (216, 185, 186, 217), (217, 186, 187, 218), (218, 187, 188, 219), (219, 188, 189, 220), (220, 189, 190, 221), (221, 190, 191, 222), (222, 191, 192, 223), (223, 192, 161, 162), (80, 81, 178, 177), (130, 129, 193, 194), (156, 155, 219, 220), (89, 90, 187, 186), (129, 128, 162, 193), (155, 154, 218, 219), (72, 73, 170, 169), (154, 153, 217, 218), (81, 82, 179, 178), (65, 64, 160, 161), (153, 152, 216, 217), (90, 91, 188, 187), (152, 151, 215, 216), (73, 74, 171, 170), (151, 150, 214, 215), (82, 83, 180, 179), (150, 149, 213, 214), (91, 92, 189, 188), (64, 66, 163, 160), (149, 148, 212, 213), (74, 75, 172, 171), (148, 147, 211, 212), (83, 84, 181, 180), (147, 146, 210, 211), (92, 93, 190, 189), (146, 145, 209, 210), (66, 67, 164, 163), (75, 76, 173, 172), (145, 144, 208, 209), (84, 85, 182, 181), (144, 143, 207, 208), (93, 94, 191, 190)])
me_cylinder_006.polygons.foreach_set('use_smooth', [True] * 194)
_uv = me_cylinder_006.uv_layers.new(name='UVMap')
_uv.uv.foreach_set('vector', [0.09375, 0.9625, 0.125, 0.9625, 0.125, 0.9625, 0.09375, 0.9625, 0.4854, 0.2968, 0.49, 0.25, 0.49, 0.25, 0.4854, 0.2968, 0.9062, 0.9625, 0.9375, 0.9625, 0.9375, 0.9625, 0.9062, 0.9625, 0.0625, 0.9625, 0.09375, 0.9625, 0.09375, 0.9625, 0.0625, 0.9625, 0.875, 0.9625, 0.9062, 0.9625, 0.9062, 0.9625, 0.875, 0.9625, 0.01, 0.25, 0.01461, 0.2968, 0.01461, 0.2968, 0.01, 0.25, 0.03125, 0.9625, 0.0625, 0.9625, 0.0625, 0.9625, 0.03125, 0.9625, 0.8438, 0.9625, 0.875, 0.9625, 0.875, 0.9625, 0.8438, 0.9625, 0.2968, 0.01461, 0.25, 0.01, 0.25, 0.01, 0.2968, 0.01461, 0.0, 0.9625, 0.03125, 0.9625, 0.03125, 0.9625, 0.0, 0.9625, 0.4717, 0.3418, 0.4854, 0.2968, 0.4854, 0.2968, 0.4717, 0.3418, 0.8125, 0.9625, 0.8438, 0.9625, 0.8438, 0.9625, 0.8125, 0.9625, 0.7812, 0.9625, 0.8125, 0.9625, 0.8125, 0.9625, 0.7812, 0.9625, 0.01461, 0.2032, 0.01, 0.25, 0.01, 0.25, 0.01461, 0.2032, 0.75, 0.9625, 0.7812, 0.9625, 0.7812, 0.9625, 0.75, 0.9625, 0.3418, 0.02827, 0.2968, 0.01461, 0.2968, 0.01461, 0.3418, 0.02827, 0.4496, 0.3833, 0.4717, 0.3418, 0.4717, 0.3418, 0.4496, 0.3833, 0.7188, 0.9625, 0.75, 0.9625, 0.75, 0.9625, 0.7188, 0.9625, 0.2032, 0.4854, 0.25, 0.49, 0.25, 0.49, 0.2032, 0.4854, 0.6875, 0.9625, 0.7188, 0.9625, 0.7188, 0.9625, 0.6875, 0.9625, 0.02827, 0.1582, 0.01461, 0.2032, 0.01461, 0.2032, 0.02827, 0.1582, 0.6562, 0.9625, 0.6875, 0.9625, 0.6875, 0.9625, 0.6562, 0.9625, 0.3833, 0.05045, 0.3418, 0.02827, 0.3418, 0.02827, 0.3833, 0.05045, 0.4197, 0.4197, 0.4496, 0.3833, 0.4496, 0.3833, 0.4197, 0.4197, 0.625, 0.9625, 0.6562, 0.9625, 0.6562, 0.9625, 0.625, 0.9625, 0.1582, 0.4717, 0.2032, 0.4854, 0.2032, 0.4854, 0.1582, 0.4717, 0.5938, 0.9625, 0.625, 0.9625, 0.625, 0.9625, 0.5938, 0.9625, 0.05045, 0.1167, 0.02827, 0.1582, 0.02827, 0.1582, 0.05045, 0.1167, 0.5625, 0.9625, 0.5938, 0.9625, 0.5938, 0.9625, 0.5625, 0.9625, 0.4197, 0.08029, 0.3833, 0.05045, 0.3833, 0.05045, 0.4197, 0.08029, 0.1077, 0.1549, 0.129, 0.129, 0.129, 0.129, 0.1077, 0.1549, 0.3833, 0.4496, 0.4197, 0.4197, 0.4197, 0.4197, 0.3833, 0.4496, 0.5312, 0.9625, 0.5625, 0.9625, 0.5625, 0.9625, 0.5312, 0.9625, 0.75, 0.49, 0.7968, 0.4854, 0.8418, 0.4717, 0.8833, 0.4496, 0.9197, 0.4197, 0.9496, 0.3833, 0.9717, 0.3418, 0.9854, 0.2968, 0.99, 0.25, 0.9854, 0.2032, 0.9717, 0.1582, 0.9496, 0.1167, 0.9197, 0.08029, 0.8833, 0.05045, 0.8418, 0.02827, 0.7968, 0.01461, 0.75, 0.01, 0.7032, 0.01461, 0.6582, 0.02827, 0.6167, 0.05045, 0.5803, 0.08029, 0.5504, 0.1167, 0.5283, 0.1582, 0.5146, 0.2032, 0.51, 0.25, 0.5146, 0.2968, 0.5283, 0.3418, 0.5504, 0.3833, 0.5803, 0.4197, 0.6167, 0.4496, 0.6582, 0.4717, 0.7032, 0.4854, 0.25, 0.4211, 0.2834, 0.4178, 0.2968, 0.4854, 0.25, 0.49, 0.2834, 0.4178, 0.3155, 0.4081, 0.3418, 0.4717, 0.2968, 0.4854, 0.3155, 0.4081, 0.3451, 0.3923, 0.3833, 0.4496, 0.3418, 0.4717, 0.3451, 0.3923, 0.371, 0.371, 0.4197, 0.4197, 0.3833, 0.4496, 0.371, 0.371, 0.3923, 0.3451, 0.4496, 0.3833, 0.4197, 0.4197, 0.3923, 0.3451, 0.4081, 0.3155, 0.4717, 0.3418, 0.4496, 0.3833, 0.4081, 0.3155, 0.4178, 0.2834, 0.4854, 0.2968, 0.4717, 0.3418, 0.4178, 0.2834, 0.4211, 0.25, 0.49, 0.25, 0.4854, 0.2968, 0.4211, 0.25, 0.4178, 0.2166, 0.4854, 0.2032, 0.49, 0.25, 0.4178, 0.2166, 0.4081, 0.1845, 0.4717, 0.1582, 0.4854, 0.2032, 0.4081, 0.1845, 0.3923, 0.1549, 0.4496, 0.1167, 0.4717, 0.1582, 0.3923, 0.1549, 0.371, 0.129, 0.4197, 0.08029, 0.4496, 0.1167, 0.371, 0.129, 0.3451, 0.1077, 0.3833, 0.05045, 0.4197, 0.08029, 0.3451, 0.1077, 0.3155, 0.09193, 0.3418, 0.02827, 0.3833, 0.05045, 0.3155, 0.09193, 0.2834, 0.08219, 0.2968, 0.01461, 0.3418, 0.02827, 0.2834, 0.08219, 0.25, 0.0789, 0.25, 0.01, 0.2968, 0.01461, 0.25, 0.0789, 0.2166, 0.08219, 0.2032, 0.01461, 0.25, 0.01, 0.2166, 0.08219, 0.1845, 0.09193, 0.1582, 0.02827, 0.2032, 0.01461, 0.1845, 0.09193, 0.1549, 0.1077, 0.1167, 0.05045, 0.1582, 0.02827, 0.1549, 0.1077, 0.129, 0.129, 0.08029, 0.08029, 0.1167, 0.05045, 0.129, 0.129, 0.1077, 0.1549, 0.05045, 0.1167, 0.08029, 0.08029, 0.1077, 0.1549, 0.09193, 0.1845, 0.02827, 0.1582, 0.05045, 0.1167, 0.09193, 0.1845, 0.08219, 0.2166, 0.01461, 0.2032, 0.02827, 0.1582, 0.08219, 0.2166, 0.0789, 0.25, 0.01, 0.25, 0.01461, 0.2032, 0.0789, 0.25, 0.08219, 0.2834, 0.01461, 0.2968, 0.01, 0.25, 0.08219, 0.2834, 0.09193, 0.3155, 0.02827, 0.3418, 0.01461, 0.2968, 0.09193, 0.3155, 0.1077, 0.3451, 0.05045, 0.3833, 0.02827, 0.3418, 0.1077, 0.3451, 0.129, 0.371, 0.08029, 0.4197, 0.05045, 0.3833, 0.129, 0.371, 0.1549, 0.3923, 0.1167, 0.4496, 0.08029, 0.4197, 0.1549, 0.3923, 0.1845, 0.4081, 0.1582, 0.4717, 0.1167, 0.4496, 0.1845, 0.4081, 0.2166, 0.4178, 0.2032, 0.4854, 0.1582, 0.4717, 0.2166, 0.4178, 0.25, 0.4211, 0.25, 0.49, 0.2032, 0.4854, 0.2834, 0.4178, 0.25, 0.4211, 0.2166, 0.4178, 0.1845, 0.4081, 0.1549, 0.3923, 0.129, 0.371, 0.1077, 0.3451, 0.09193, 0.3155, 0.08219, 0.2834, 0.0789, 0.25, 0.08219, 0.2166, 0.09193, 0.1845, 0.1077, 0.1549, 0.129, 0.129, 0.1549, 0.1077, 0.1845, 0.09193, 0.2166, 0.08219, 0.25, 0.0789, 0.2834, 0.08219, 0.3155, 0.09193, 0.3451, 0.1077, 0.371, 0.129, 0.3923, 0.1549, 0.4081, 0.1845, 0.4178, 0.2166, 0.4211, 0.25, 0.4178, 0.2834, 0.4081, 0.3155, 0.3923, 0.3451, 0.371, 0.371, 0.3451, 0.3923, 0.3155, 0.4081, 0.4211, 0.25, 0.4178, 0.2834, 0.4178, 0.2834, 0.4211, 0.25, 0.09193, 0.1845, 0.1077, 0.1549, 0.1077, 0.1549, 0.09193, 0.1845, 0.4178, 0.2166, 0.4211, 0.25, 0.4211, 0.25, 0.4178, 0.2166, 0.08219, 0.2166, 0.09193, 0.1845, 0.09193, 0.1845, 0.08219, 0.2166, 0.4081, 0.1845, 0.4178, 0.2166, 0.4178, 0.2166, 0.4081, 0.1845, 0.0789, 0.25, 0.08219, 0.2166, 0.08219, 0.2166, 0.0789, 0.25, 0.3923, 0.1549, 0.4081, 0.1845, 0.4081, 0.1845, 0.3923, 0.1549, 0.08219, 0.2834, 0.0789, 0.25, 0.0789, 0.25, 0.08219, 0.2834, 0.371, 0.129, 0.3923, 0.1549, 0.3923, 0.1549, 0.371, 0.129, 0.09193, 0.3155, 0.08219, 0.2834, 0.08219, 0.2834, 0.09193, 0.3155, 0.3451, 0.1077, 0.371, 0.129, 0.371, 0.129, 0.3451, 0.1077, 0.1077, 0.3451, 0.09193, 0.3155, 0.09193, 0.3155, 0.1077, 0.3451, 0.3155, 0.09193, 0.3451, 0.1077, 0.3451, 0.1077, 0.3155, 0.09193, 0.2834, 0.4178, 0.25, 0.4211, 0.25, 0.4211, 0.2834, 0.4178, 0.129, 0.371, 0.1077, 0.3451, 0.1077, 0.3451, 0.129, 0.371, 0.2834, 0.08219, 0.3155, 0.09193, 0.3155, 0.09193, 0.2834, 0.08219, 0.3155, 0.4081, 0.2834, 0.4178, 0.2834, 0.4178, 0.3155, 0.4081, 0.1549, 0.3923, 0.129, 0.371, 0.129, 0.371, 0.1549, 0.3923, 0.25, 0.0789, 0.2834, 0.08219, 0.2834, 0.08219, 0.25, 0.0789, 0.3451, 0.3923, 0.3155, 0.4081, 0.3155, 0.4081, 0.3451, 0.3923, 0.1845, 0.4081, 0.1549, 0.3923, 0.1549, 0.3923, 0.1845, 0.4081, 0.2166, 0.08219, 0.25, 0.0789, 0.25, 0.0789, 0.2166, 0.08219, 0.371, 0.371, 0.3451, 0.3923, 0.3451, 0.3923, 0.371, 0.371, 0.2166, 0.4178, 0.1845, 0.4081, 0.1845, 0.4081, 0.2166, 0.4178, 0.1845, 0.09193, 0.2166, 0.08219, 0.2166, 0.08219, 0.1845, 0.09193, 0.3923, 0.3451, 0.371, 0.371, 0.371, 0.371, 0.3923, 0.3451, 0.25, 0.4211, 0.2166, 0.4178, 0.2166, 0.4178, 0.25, 0.4211, 0.1549, 0.1077, 0.1845, 0.09193, 0.1845, 0.09193, 0.1549, 0.1077, 0.4081, 0.3155, 0.3923, 0.3451, 0.3923, 0.3451, 0.4081, 0.3155, 0.129, 0.129, 0.1549, 0.1077, 0.1549, 0.1077, 0.129, 0.129, 0.4178, 0.2834, 0.4081, 0.3155, 0.4081, 0.3155, 0.4178, 0.2834, 0.03125, 0.5, 0.03125, 0.9625, 0.0, 0.9625, 0.0, 0.5, 0.0625, 0.5, 0.0625, 0.9625, 0.03125, 0.9625, 0.03125, 0.5, 0.09375, 0.5, 0.09375, 0.9625, 0.0625, 0.9625, 0.0625, 0.5, 0.125, 0.5, 0.125, 0.9625, 0.09375, 0.9625, 0.09375, 0.5, 0.1562, 0.5, 0.1562, 0.9625, 0.125, 0.9625, 0.125, 0.5, 0.1875, 0.5, 0.1875, 0.9625, 0.1562, 0.9625, 0.1562, 0.5, 0.2188, 0.5, 0.2188, 0.9625, 0.1875, 0.9625, 0.1875, 0.5, 0.25, 0.5, 0.25, 0.9625, 0.2188, 0.9625, 0.2188, 0.5, 0.2812, 0.5, 0.2812, 0.9625, 0.25, 0.9625, 0.25, 0.5, 0.3125, 0.5, 0.3125, 0.9625, 0.2812, 0.9625, 0.2812, 0.5, 0.3438, 0.5, 0.3438, 0.9625, 0.3125, 0.9625, 0.3125, 0.5, 0.375, 0.5, 0.375, 0.9625, 0.3438, 0.9625, 0.3438, 0.5, 0.4062, 0.5, 0.4062, 0.9625, 0.375, 0.9625, 0.375, 0.5, 0.4375, 0.5, 0.4375, 0.9625, 0.4062, 0.9625, 0.4062, 0.5, 0.4688, 0.5, 0.4688, 0.9625, 0.4375, 0.9625, 0.4375, 0.5, 0.5, 0.5, 0.5, 0.9625, 0.4688, 0.9625, 0.4688, 0.5, 0.5312, 0.5, 0.5312, 0.9625, 0.5, 0.9625, 0.5, 0.5, 0.5625, 0.5, 0.5625, 0.9625, 0.5312, 0.9625, 0.5312, 0.5, 0.5938, 0.5, 0.5938, 0.9625, 0.5625, 0.9625, 0.5625, 0.5, 0.625, 0.5, 0.625, 0.9625, 0.5938, 0.9625, 0.5938, 0.5, 0.6562, 0.5, 0.6562, 0.9625, 0.625, 0.9625, 0.625, 0.5, 0.6875, 0.5, 0.6875, 0.9625, 0.6562, 0.9625, 0.6562, 0.5, 0.7188, 0.5, 0.7188, 0.9625, 0.6875, 0.9625, 0.6875, 0.5, 0.75, 0.5, 0.75, 0.9625, 0.7188, 0.9625, 0.7188, 0.5, 0.7812, 0.5, 0.7812, 0.9625, 0.75, 0.9625, 0.75, 0.5, 0.8125, 0.5, 0.8125, 0.9625, 0.7812, 0.9625, 0.7812, 0.5, 0.8438, 0.5, 0.8438, 0.9625, 0.8125, 0.9625, 0.8125, 0.5, 0.875, 0.5, 0.875, 0.9625, 0.8438, 0.9625, 0.8438, 0.5, 0.9062, 0.5, 0.9062, 0.9625, 0.875, 0.9625, 0.875, 0.5, 0.9375, 0.5, 0.9375, 0.9625, 0.9062, 0.9625, 0.9062, 0.5, 0.9688, 0.5, 0.9687, 0.9625, 0.9375, 0.9625, 0.9375, 0.5, 1.0, 0.5, 1.0, 0.9625, 0.9687, 0.9625, 0.9688, 0.5, 1.0, 0.9625, 1.0, 1.0, 0.9688, 1.0, 0.9687, 0.9625, 0.9687, 0.9625, 0.9688, 1.0, 0.9375, 1.0, 0.9375, 0.9625, 0.9375, 0.9625, 0.9375, 1.0, 0.9062, 1.0, 0.9062, 0.9625, 0.9062, 0.9625, 0.9062, 1.0, 0.875, 1.0, 0.875, 0.9625, 0.875, 0.9625, 0.875, 1.0, 0.8438, 1.0, 0.8438, 0.9625, 0.8438, 0.9625, 0.8438, 1.0, 0.8125, 1.0, 0.8125, 0.9625, 0.8125, 0.9625, 0.8125, 1.0, 0.7812, 1.0, 0.7812, 0.9625, 0.7812, 0.9625, 0.7812, 1.0, 0.75, 1.0, 0.75, 0.9625, 0.75, 0.9625, 0.75, 1.0, 0.7188, 1.0, 0.7188, 0.9625, 0.7188, 0.9625, 0.7188, 1.0, 0.6875, 1.0, 0.6875, 0.9625, 0.6875, 0.9625, 0.6875, 1.0, 0.6562, 1.0, 0.6562, 0.9625, 0.6562, 0.9625, 0.6562, 1.0, 0.625, 1.0, 0.625, 0.9625, 0.625, 0.9625, 0.625, 1.0, 0.5938, 1.0, 0.5938, 0.9625, 0.5938, 0.9625, 0.5938, 1.0, 0.5625, 1.0, 0.5625, 0.9625, 0.5625, 0.9625, 0.5625, 1.0, 0.5312, 1.0, 0.5312, 0.9625, 0.5312, 0.9625, 0.5312, 1.0, 0.5, 1.0, 0.5, 0.9625, 0.5, 0.9625, 0.5, 1.0, 0.4688, 1.0, 0.4688, 0.9625, 0.4688, 0.9625, 0.4688, 1.0, 0.4375, 1.0, 0.4375, 0.9625, 0.4375, 0.9625, 0.4375, 1.0, 0.4062, 1.0, 0.4062, 0.9625, 0.4062, 0.9625, 0.4062, 1.0, 0.375, 1.0, 0.375, 0.9625, 0.375, 0.9625, 0.375, 1.0, 0.3438, 1.0, 0.3438, 0.9625, 0.3438, 0.9625, 0.3438, 1.0, 0.3125, 1.0, 0.3125, 0.9625, 0.3125, 0.9625, 0.3125, 1.0, 0.2812, 1.0, 0.2812, 0.9625, 0.2812, 0.9625, 0.2812, 1.0, 0.25, 1.0, 0.25, 0.9625, 0.25, 0.9625, 0.25, 1.0, 0.2188, 1.0, 0.2188, 0.9625, 0.2188, 0.9625, 0.2188, 1.0, 0.1875, 1.0, 0.1875, 0.9625, 0.1875, 0.9625, 0.1875, 1.0, 0.1562, 1.0, 0.1562, 0.9625, 0.1562, 0.9625, 0.1562, 1.0, 0.125, 1.0, 0.125, 0.9625, 0.125, 0.9625, 0.125, 1.0, 0.09375, 1.0, 0.09375, 0.9625, 0.09375, 0.9625, 0.09375, 1.0, 0.0625, 1.0, 0.0625, 0.9625, 0.0625, 0.9625, 0.0625, 1.0, 0.03125, 1.0, 0.03125, 0.9625, 0.03125, 0.9625, 0.03125, 1.0, 0.0, 1.0, 0.0, 0.9625, 0.25, 0.01, 0.2032, 0.01461, 0.2032, 0.01461, 0.25, 0.01, 0.9375, 0.9625, 0.9687, 0.9625, 0.9687, 0.9625, 0.9375, 0.9625, 0.125, 0.9625, 0.1562, 0.9625, 0.1562, 0.9625, 0.125, 0.9625, 0.01461, 0.2968, 0.02827, 0.3418, 0.02827, 0.3418, 0.01461, 0.2968, 0.9687, 0.9625, 1.0, 0.9625, 1.0, 0.9625, 0.9687, 0.9625, 0.1562, 0.9625, 0.1875, 0.9625, 0.1875, 0.9625, 0.1562, 0.9625, 0.49, 0.25, 0.4854, 0.2032, 0.4854, 0.2032, 0.49, 0.25, 0.1875, 0.9625, 0.2188, 0.9625, 0.2188, 0.9625, 0.1875, 0.9625, 0.2032, 0.01461, 0.1582, 0.02827, 0.1582, 0.02827, 0.2032, 0.01461, 0.25, 0.49, 0.2968, 0.4854, 0.2968, 0.4854, 0.25, 0.49, 0.2188, 0.9625, 0.25, 0.9625, 0.25, 0.9625, 0.2188, 0.9625, 0.02827, 0.3418, 0.05045, 0.3833, 0.05045, 0.3833, 0.02827, 0.3418, 0.25, 0.9625, 0.2812, 0.9625, 0.2812, 0.9625, 0.25, 0.9625, 0.4854, 0.2032, 0.4717, 0.1582, 0.4717, 0.1582, 0.4854, 0.2032, 0.2812, 0.9625, 0.3125, 0.9625, 0.3125, 0.9625, 0.2812, 0.9625, 0.1582, 0.02827, 0.1167, 0.05045, 0.1167, 0.05045, 0.1582, 0.02827, 0.3125, 0.9625, 0.3438, 0.9625, 0.3438, 0.9625, 0.3125, 0.9625, 0.05045, 0.3833, 0.08029, 0.4197, 0.08029, 0.4197, 0.05045, 0.3833, 0.2968, 0.4854, 0.3418, 0.4717, 0.3418, 0.4717, 0.2968, 0.4854, 0.3438, 0.9625, 0.375, 0.9625, 0.375, 0.9625, 0.3438, 0.9625, 0.4717, 0.1582, 0.4496, 0.1167, 0.4496, 0.1167, 0.4717, 0.1582, 0.375, 0.9625, 0.4062, 0.9625, 0.4062, 0.9625, 0.375, 0.9625, 0.1167, 0.05045, 0.08029, 0.08029, 0.08029, 0.08029, 0.1167, 0.05045, 0.4062, 0.9625, 0.4375, 0.9625, 0.4375, 0.9625, 0.4062, 0.9625, 0.08029, 0.4197, 0.1167, 0.4496, 0.1167, 0.4496, 0.08029, 0.4197, 0.4375, 0.9625, 0.4688, 0.9625, 0.4688, 0.9625, 0.4375, 0.9625, 0.3418, 0.4717, 0.3833, 0.4496, 0.3833, 0.4496, 0.3418, 0.4717, 0.4496, 0.1167, 0.4197, 0.08029, 0.4197, 0.08029, 0.4496, 0.1167, 0.4688, 0.9625, 0.5, 0.9625, 0.5, 0.9625, 0.4688, 0.9625, 0.08029, 0.08029, 0.05045, 0.1167, 0.05045, 0.1167, 0.08029, 0.08029, 0.5, 0.9625, 0.5312, 0.9625, 0.5312, 0.9625, 0.5, 0.9625, 0.1167, 0.4496, 0.1582, 0.4717, 0.1582, 0.4717, 0.1167, 0.4496])
me_cylinder_006.materials.append(mat_deck_dark)
me_cylinder_006.use_remesh_fix_poles = True
me_cylinder_006.use_remesh_preserve_attributes = False
me_cylinder_006.use_mirror_vertex_groups = False
me_cylinder_006.update()
me_cylinder_007 = bpy.data.meshes.new('Cylinder.007')
me_cylinder_007.from_pydata([(0.0, 0.07, -0.25), (0.0, 0.07, 0.25), (0.01366, 0.06865, -0.25), (0.01366, 0.06865, 0.25), (0.02679, 0.06467, -0.25), (0.02679, 0.06467, 0.25), (0.03889, 0.0582, -0.25), (0.03889, 0.0582, 0.25), (0.0495, 0.0495, -0.25), (0.0495, 0.0495, 0.25), (0.0582, 0.03889, -0.25), (0.0582, 0.03889, 0.25), (0.06467, 0.02679, -0.25), (0.06467, 0.02679, 0.25), (0.06865, 0.01366, -0.25), (0.06865, 0.01366, 0.25), (0.07, 5.285e-09, -0.25), (0.07, 5.285e-09, 0.25), (0.06865, -0.01366, -0.25), (0.06865, -0.01366, 0.25), (0.06467, -0.02679, -0.25), (0.06467, -0.02679, 0.25), (0.0582, -0.03889, -0.25), (0.0582, -0.03889, 0.25), (0.0495, -0.0495, -0.25), (0.0495, -0.0495, 0.25), (0.03889, -0.0582, -0.25), (0.03889, -0.0582, 0.25), (0.02679, -0.06467, -0.25), (0.02679, -0.06467, 0.25), (0.01366, -0.06865, -0.25), (0.01366, -0.06865, 0.25), (-2.281e-08, -0.07, -0.25), (-2.281e-08, -0.07, 0.25), (-0.01366, -0.06865, -0.25), (-0.01366, -0.06865, 0.25), (-0.02679, -0.06467, -0.25), (-0.02679, -0.06467, 0.25), (-0.03889, -0.0582, -0.25), (-0.03889, -0.0582, 0.25), (-0.0495, -0.0495, -0.25), (-0.0495, -0.0495, 0.25), (-0.0582, -0.03889, -0.25), (-0.0582, -0.03889, 0.25), (-0.06467, -0.02679, -0.25), (-0.06467, -0.02679, 0.25), (-0.06865, -0.01366, -0.25), (-0.06865, -0.01366, 0.25), (-0.07, 6.759e-08, -0.25), (-0.07, 6.759e-08, 0.25), (-0.06865, 0.01366, -0.25), (-0.06865, 0.01366, 0.25), (-0.06467, 0.02679, -0.25), (-0.06467, 0.02679, 0.25), (-0.0582, 0.03889, -0.25), (-0.0582, 0.03889, 0.25), (-0.0495, 0.0495, -0.25), (-0.0495, 0.0495, 0.25), (-0.03889, 0.0582, -0.25), (-0.03889, 0.0582, 0.25), (-0.02679, 0.06467, -0.25), (-0.02679, 0.06467, 0.25), (-0.01366, 0.06865, -0.25), (-0.01366, 0.06865, 0.25)], [], [(0, 1, 3, 2), (2, 3, 5, 4), (4, 5, 7, 6), (6, 7, 9, 8), (8, 9, 11, 10), (10, 11, 13, 12), (12, 13, 15, 14), (14, 15, 17, 16), (16, 17, 19, 18), (18, 19, 21, 20), (20, 21, 23, 22), (22, 23, 25, 24), (24, 25, 27, 26), (26, 27, 29, 28), (28, 29, 31, 30), (30, 31, 33, 32), (32, 33, 35, 34), (34, 35, 37, 36), (36, 37, 39, 38), (38, 39, 41, 40), (40, 41, 43, 42), (42, 43, 45, 44), (44, 45, 47, 46), (46, 47, 49, 48), (48, 49, 51, 50), (50, 51, 53, 52), (52, 53, 55, 54), (54, 55, 57, 56), (56, 57, 59, 58), (58, 59, 61, 60), (3, 1, 63, 61, 59, 57, 55, 53, 51, 49, 47, 45, 43, 41, 39, 37, 35, 33, 31, 29, 27, 25, 23, 21, 19, 17, 15, 13, 11, 9, 7, 5), (60, 61, 63, 62), (62, 63, 1, 0), (0, 2, 4, 6, 8, 10, 12, 14, 16, 18, 20, 22, 24, 26, 28, 30, 32, 34, 36, 38, 40, 42, 44, 46, 48, 50, 52, 54, 56, 58, 60, 62)])
me_cylinder_007.polygons.foreach_set('use_smooth', [True] * 34)
_uv = me_cylinder_007.uv_layers.new(name='UVMap')
_uv.uv.foreach_set('vector', [1.0, 0.5, 1.0, 1.0, 0.9688, 1.0, 0.9688, 0.5, 0.9688, 0.5, 0.9688, 1.0, 0.9375, 1.0, 0.9375, 0.5, 0.9375, 0.5, 0.9375, 1.0, 0.9062, 1.0, 0.9062, 0.5, 0.9062, 0.5, 0.9062, 1.0, 0.875, 1.0, 0.875, 0.5, 0.875, 0.5, 0.875, 1.0, 0.8438, 1.0, 0.8438, 0.5, 0.8438, 0.5, 0.8438, 1.0, 0.8125, 1.0, 0.8125, 0.5, 0.8125, 0.5, 0.8125, 1.0, 0.7812, 1.0, 0.7812, 0.5, 0.7812, 0.5, 0.7812, 1.0, 0.75, 1.0, 0.75, 0.5, 0.75, 0.5, 0.75, 1.0, 0.7188, 1.0, 0.7188, 0.5, 0.7188, 0.5, 0.7188, 1.0, 0.6875, 1.0, 0.6875, 0.5, 0.6875, 0.5, 0.6875, 1.0, 0.6562, 1.0, 0.6562, 0.5, 0.6562, 0.5, 0.6562, 1.0, 0.625, 1.0, 0.625, 0.5, 0.625, 0.5, 0.625, 1.0, 0.5938, 1.0, 0.5938, 0.5, 0.5938, 0.5, 0.5938, 1.0, 0.5625, 1.0, 0.5625, 0.5, 0.5625, 0.5, 0.5625, 1.0, 0.5312, 1.0, 0.5312, 0.5, 0.5312, 0.5, 0.5312, 1.0, 0.5, 1.0, 0.5, 0.5, 0.5, 0.5, 0.5, 1.0, 0.4688, 1.0, 0.4688, 0.5, 0.4688, 0.5, 0.4688, 1.0, 0.4375, 1.0, 0.4375, 0.5, 0.4375, 0.5, 0.4375, 1.0, 0.4062, 1.0, 0.4062, 0.5, 0.4062, 0.5, 0.4062, 1.0, 0.375, 1.0, 0.375, 0.5, 0.375, 0.5, 0.375, 1.0, 0.3438, 1.0, 0.3438, 0.5, 0.3438, 0.5, 0.3438, 1.0, 0.3125, 1.0, 0.3125, 0.5, 0.3125, 0.5, 0.3125, 1.0, 0.2812, 1.0, 0.2812, 0.5, 0.2812, 0.5, 0.2812, 1.0, 0.25, 1.0, 0.25, 0.5, 0.25, 0.5, 0.25, 1.0, 0.2188, 1.0, 0.2188, 0.5, 0.2188, 0.5, 0.2188, 1.0, 0.1875, 1.0, 0.1875, 0.5, 0.1875, 0.5, 0.1875, 1.0, 0.1562, 1.0, 0.1562, 0.5, 0.1562, 0.5, 0.1562, 1.0, 0.125, 1.0, 0.125, 0.5, 0.125, 0.5, 0.125, 1.0, 0.09375, 1.0, 0.09375, 0.5, 0.09375, 0.5, 0.09375, 1.0, 0.0625, 1.0, 0.0625, 0.5, 0.2968, 0.4854, 0.25, 0.49, 0.2032, 0.4854, 0.1582, 0.4717, 0.1167, 0.4496, 0.08029, 0.4197, 0.05045, 0.3833, 0.02827, 0.3418, 0.01461, 0.2968, 0.01, 0.25, 0.01461, 0.2032, 0.02827, 0.1582, 0.05045, 0.1167, 0.08029, 0.08029, 0.1167, 0.05045, 0.1582, 0.02827, 0.2032, 0.01461, 0.25, 0.01, 0.2968, 0.01461, 0.3418, 0.02827, 0.3833, 0.05045, 0.4197, 0.08029, 0.4496, 0.1167, 0.4717, 0.1582, 0.4854, 0.2032, 0.49, 0.25, 0.4854, 0.2968, 0.4717, 0.3418, 0.4496, 0.3833, 0.4197, 0.4197, 0.3833, 0.4496, 0.3418, 0.4717, 0.0625, 0.5, 0.0625, 1.0, 0.03125, 1.0, 0.03125, 0.5, 0.03125, 0.5, 0.03125, 1.0, 0.0, 1.0, 0.0, 0.5, 0.75, 0.49, 0.7968, 0.4854, 0.8418, 0.4717, 0.8833, 0.4496, 0.9197, 0.4197, 0.9496, 0.3833, 0.9717, 0.3418, 0.9854, 0.2968, 0.99, 0.25, 0.9854, 0.2032, 0.9717, 0.1582, 0.9496, 0.1167, 0.9197, 0.08029, 0.8833, 0.05045, 0.8418, 0.02827, 0.7968, 0.01461, 0.75, 0.01, 0.7032, 0.01461, 0.6582, 0.02827, 0.6167, 0.05045, 0.5803, 0.08029, 0.5504, 0.1167, 0.5283, 0.1582, 0.5146, 0.2032, 0.51, 0.25, 0.5146, 0.2968, 0.5283, 0.3418, 0.5504, 0.3833, 0.5803, 0.4197, 0.6167, 0.4496, 0.6582, 0.4717, 0.7032, 0.4854])
me_cylinder_007.materials.append(mat_deck)
me_cylinder_007.use_remesh_fix_poles = True
me_cylinder_007.use_remesh_preserve_attributes = False
me_cylinder_007.use_mirror_vertex_groups = False
me_cylinder_007.update()
me_cube_007 = bpy.data.meshes.new('Cube.007')
me_cube_007.from_pydata([(-0.2504, -0.2517, -0.2065), (-0.2504, -0.2517, 0.2065), (-0.2504, 0.2517, -0.2065), (-0.2504, 0.2517, 0.2065), (0.2504, -0.2517, -0.2065), (0.2504, -0.2517, 0.2065), (0.2504, 0.2517, -0.2065), (0.2504, 0.2517, 0.2065)], [], [(0, 1, 3, 2), (2, 3, 7, 6), (6, 7, 5, 4), (4, 5, 1, 0), (2, 6, 4, 0), (7, 3, 1, 5)])
_uv = me_cube_007.uv_layers.new(name='UVMap')
_uv.uv.foreach_set('vector', [0.375, 0.0, 0.625, 0.0, 0.625, 0.25, 0.375, 0.25, 0.375, 0.25, 0.625, 0.25, 0.625, 0.5, 0.375, 0.5, 0.375, 0.5, 0.625, 0.5, 0.625, 0.75, 0.375, 0.75, 0.375, 0.75, 0.625, 0.75, 0.625, 1.0, 0.375, 1.0, 0.125, 0.5, 0.375, 0.5, 0.375, 0.75, 0.125, 0.75, 0.625, 0.5, 0.875, 0.5, 0.875, 0.75, 0.625, 0.75])
me_cube_007.materials.append(mat_deck_dark)
me_cube_007.use_remesh_fix_poles = True
me_cube_007.use_remesh_preserve_attributes = False
me_cube_007.use_mirror_vertex_groups = False
me_cube_007.update()

# ---- objects
ob_camera = bpy.data.objects.new('Camera', cam_camera)
ob_empty = bpy.data.objects.new('Empty', None)
ob_plane = bpy.data.objects.new('Plane', me_plane)
ob_empty_001 = bpy.data.objects.new('Empty.001', None)
ob_cylinder = bpy.data.objects.new('Cylinder', me_cylinder_005)
ob_cube = bpy.data.objects.new('Cube', me_cube_006)
ob_cylinder_001 = bpy.data.objects.new('Cylinder.001', me_cylinder_006)
ob_cylinder_002 = bpy.data.objects.new('Cylinder.002', me_cylinder_007)
ob_cube_001 = bpy.data.objects.new('Cube.001', me_cube_007)
ob_lighting = bpy.data.objects.new('Lighting', None)

# ---- transforms, parenting, visibility, modifiers, constraints
ob_camera.location = (8.606, 0.2241, 20.0)
ob_camera.lock_rotations_4d = False
ob_camera.empty_display_type = 'ARROWS'
ob_camera.color = (0.0, 0.0, 0.0, 0.0)
ob_camera.display_type = 'WIRE'
ob_camera.lineart.crease_threshold = 0.0
ob_empty.location = (-0.1197, 7.392, 0.0)
ob_empty.rotation_euler = (0.0, -0.0, 0.006283)
ob_empty.scale = (7.345, 7.345, 7.345)
ob_empty.empty_display_type = 'IMAGE'
ob_empty.empty_display_size = 5.0
ob_empty.use_empty_image_alpha = True
ob_empty.color = (1.0, 1.0, 1.0, 0.3)
ob_empty.lineart.crease_threshold = 0.0
ob_plane.location = (0.0, 0.0, 0.0)
ob_plane.hide_render = True
ob_plane.lineart.crease_threshold = 0.0
ob_empty_001.location = (-0.1197, 7.392, 3.255)
ob_empty_001.rotation_euler = (1.571, 0.0, -2.747e-10)
ob_empty_001.scale = (7.345, 7.345, 7.345)
ob_empty_001.empty_display_type = 'IMAGE'
ob_empty_001.empty_display_size = 5.0
ob_empty_001.use_empty_image_alpha = True
ob_empty_001.color = (1.0, 1.0, 1.0, 0.5)
ob_empty_001.lineart.crease_threshold = 0.0
ob_cylinder.location = (7.842, 0.0, 5.195)
ob_cylinder.lineart.crease_threshold = 0.0
_m = ob_cylinder.modifiers.new('Auto Smooth', 'NODES')
_m.node_group = ng_auto_smooth
_gi = [s.identifier for s in ng_auto_smooth.interface.items_tree if s.item_type == 'SOCKET' and s.in_out == 'INPUT']
_m[_gi[1]] = 0.5236  # Angle
ob_cube.location = (7.842, 3.26e-07, 5.795)
ob_cube.lineart.crease_threshold = 0.0
ob_cylinder_001.location = (7.998, -0.01138, 6.175)
ob_cylinder_001.rotation_euler = (0.0, -0.2094, 0.0)
ob_cylinder_001.lineart.crease_threshold = 0.0
_m = ob_cylinder_001.modifiers.new('Auto Smooth', 'NODES')
_m.node_group = ng_auto_smooth
_gi = [s.identifier for s in ng_auto_smooth.interface.items_tree if s.item_type == 'SOCKET' and s.in_out == 'INPUT']
_m[_gi[1]] = 0.5236  # Angle
ob_cylinder_002.location = (8.12, -0.01138, 6.243)
ob_cylinder_002.rotation_euler = (1.571, -0.0, 0.0)
ob_cylinder_002.lineart.crease_threshold = 0.0
_m = ob_cylinder_002.modifiers.new('Auto Smooth', 'NODES')
_m.node_group = ng_auto_smooth
_gi = [s.identifier for s in ng_auto_smooth.interface.items_tree if s.item_type == 'SOCKET' and s.in_out == 'INPUT']
_m[_gi[1]] = 0.5236  # Angle
ob_cube_001.location = (7.662, -0.01138, 6.104)
ob_cube_001.lineart.crease_threshold = 0.0
ob_lighting.location = (0.0, 0.0, 0.0)

# ---- collection membership
col_collection.objects.link(ob_camera)
col_collection.objects.link(ob_empty)
col_collection.objects.link(ob_plane)
col_collection.objects.link(ob_empty_001)
col_collection.objects.link(ob_cylinder)
col_collection.objects.link(ob_cube)
col_collection.objects.link(ob_cylinder_001)
col_collection.objects.link(ob_cylinder_002)
col_collection.objects.link(ob_cube_001)
col_collection.objects.link(ob_lighting)

# ---- scene / render settings (as saved in the file)
scene.camera = ob_camera
scene.frame_start = 1; scene.frame_end = 250; scene.frame_set(1)
scene.render.engine = 'CYCLES'
scene.render.resolution_x = 128
scene.render.resolution_y = 76
scene.render.film_transparent = True
scene.cycles.samples = 128
scene.cycles.sampling_pattern = 'TABULATED_SOBOL'
scene.cycles.use_adaptive_sampling = False
scene.cycles.use_light_tree = False
scene.view_settings.view_transform = 'Filmic'
bpy.context.view_layer.update()

# ---- added for rendering (the .blend has no usable light): sun
light_auto_sun = bpy.data.lights.new('AutoSun', 'SUN')
light_auto_sun.energy = 3.0
light_auto_sun.angle = 0.0523599
ob_auto_sun = bpy.data.objects.new('AutoSun', light_auto_sun)
scene.collection.objects.link(ob_auto_sun)
ob_auto_sun.rotation_euler = (0.872665, 0.174533, 0.523599)
bpy.context.view_layer.update()
